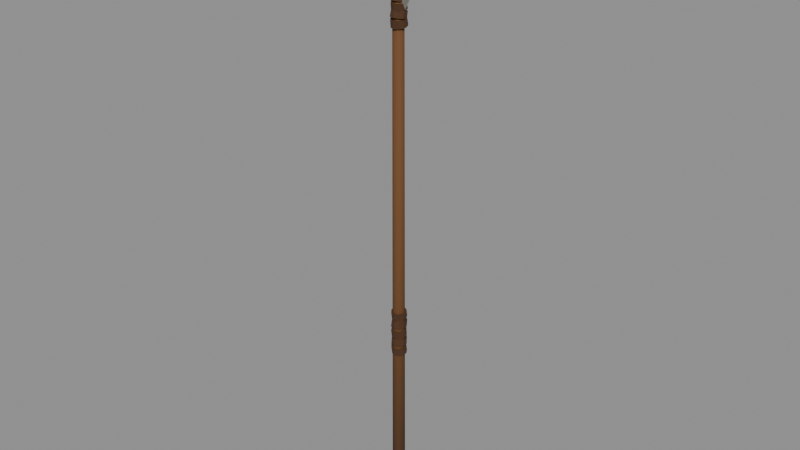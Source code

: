 # Source: wpn_spear.blend  (saved by Blender 5.2.45; exported with 4.5.12 LTS)
import bpy
from mathutils import Matrix  # noqa: F401  (used for matrix-valued properties, if any)

bpy.ops.wm.read_factory_settings(use_empty=True)
scene = bpy.context.scene
scene.name = 'Scene'

# ---- materials (node trees are filled in below, after node groups)
mat_spear_wood = bpy.data.materials.new('spear_wood')
mat_spear_wood.diffuse_color = (0.1483, 0.06078, 0.01774, 1.0)
mat_spear_leather = bpy.data.materials.new('spear_leather')
mat_spear_leather.diffuse_color = (0.07074, 0.02899, 0.009423, 1.0)
mat_spear_stone = bpy.data.materials.new('spear_stone')
mat_spear_stone.diffuse_color = (0.2176, 0.2082, 0.1812, 1.0)

# ---- material node trees
mat_spear_wood.use_nodes = True; mat_spear_wood.node_tree.nodes.clear()
_N = mat_spear_wood.node_tree.nodes; _L = mat_spear_wood.node_tree.links
n0 = _N.new('ShaderNodeBsdfPrincipled'); n0.name = 'Principled BSDF'; n0.location = (-200, 100)
n0.inputs[0].default_value = (0.1483, 0.06078, 0.01774, 1.0)
n0.inputs[2].default_value = 0.9
n0.inputs[10].default_value = 0.005
n1 = _N.new('ShaderNodeOutputMaterial'); n1.name = 'Material Output'; n1.location = (200, 100)
_L.new(n0.outputs[0], n1.inputs[0])
n1.is_active_output = True
mat_spear_leather.use_nodes = True; mat_spear_leather.node_tree.nodes.clear()
_N = mat_spear_leather.node_tree.nodes; _L = mat_spear_leather.node_tree.links
n0 = _N.new('ShaderNodeBsdfPrincipled'); n0.name = 'Principled BSDF'; n0.location = (-200, 100)
n0.inputs[0].default_value = (0.07074, 0.02899, 0.009423, 1.0)
n0.inputs[2].default_value = 0.9
n0.inputs[10].default_value = 0.005
n1 = _N.new('ShaderNodeOutputMaterial'); n1.name = 'Material Output'; n1.location = (200, 100)
_L.new(n0.outputs[0], n1.inputs[0])
n1.is_active_output = True
mat_spear_stone.use_nodes = True; mat_spear_stone.node_tree.nodes.clear()
_N = mat_spear_stone.node_tree.nodes; _L = mat_spear_stone.node_tree.links
n0 = _N.new('ShaderNodeBsdfPrincipled'); n0.name = 'Principled BSDF'; n0.location = (-200, 100)
n0.inputs[0].default_value = (0.2176, 0.2082, 0.1812, 1.0)
n0.inputs[2].default_value = 0.75
n0.inputs[10].default_value = 0.005
n1 = _N.new('ShaderNodeOutputMaterial'); n1.name = 'Material Output'; n1.location = (200, 100)
_L.new(n0.outputs[0], n1.inputs[0])
n1.is_active_output = True

# ---- meshes
me_wpn_spear = bpy.data.meshes.new('wpn_spear')
me_wpn_spear.from_pydata([(-0.0005285, 0.01895, -0.6), (0.0004528, 0.01472, 1.0), (0.01011, 0.01692, -0.6), (0.006674, 0.01388, 1.0), (0.01593, 0.009801, -0.6), (0.01257, 0.006772, 1.0), (0.01977, 0.0009806, -0.6), (0.01487, -0.0008303, 1.0), (0.0177, -0.008657, -0.6), (0.01409, -0.00831, 1.0), (0.01143, -0.01868, -0.6), (0.009075, -0.01449, 1.0), (-0.001067, -0.02115, -0.6), (-0.0005746, -0.01505, 1.0), (-0.01096, -0.01708, -0.6), (-0.007583, -0.01424, 1.0), (-0.01718, -0.01131, -0.6), (-0.01518, -0.008882, 1.0), (-0.01946, -0.0002172, -0.6), (-0.01656, 0.0002567, 1.0), (-0.01746, 0.009399, -0.6), (-0.01297, 0.008597, 1.0), (-0.01077, 0.01754, -0.6), (-0.007924, 0.01498, 1.0), (0.0004589, 0.02373, -0.06817), (0.0009603, 0.02075, -0.04633), (0.01336, 0.0203, -0.06869), (0.01282, 0.01713, -0.04685), (0.02095, 0.00871, -0.07007), (0.0224, 0.005885, -0.04823), (0.02263, -0.006112, -0.07177), (0.02226, -0.008184, -0.04993), (0.01368, -0.01724, -0.07315), (0.0142, -0.0189, -0.05131), (-5.18e-05, -0.02119, -0.07367), (-0.0008787, -0.02375, -0.05183), (-0.01322, -0.01617, -0.07315), (-0.01288, -0.02022, -0.05131), (-0.0221, -0.005402, -0.07177), (-0.02283, -0.00845, -0.04993), (-0.02254, 0.007607, -0.07007), (-0.02276, 0.006276, -0.04823), (-0.01426, 0.01929, -0.06869), (-0.01374, 0.0179, -0.04685), (-0.0008388, 0.02142, -0.04367), (9.888e-05, 0.02492, -0.02183), (0.01416, 0.01788, -0.04315), (0.01308, 0.01962, -0.02131), (0.02159, 0.006508, -0.04177), (0.02279, 0.007675, -0.01993), (0.02123, -0.008909, -0.04007), (0.02134, -0.00577, -0.01823), (0.0137, -0.02026, -0.03869), (0.01253, -0.01732, -0.01685), (-0.0002615, -0.02402, -0.03817), (0.0009062, -0.02114, -0.01633), (-0.01349, -0.01956, -0.03869), (-0.01317, -0.01805, -0.01685), (-0.02108, -0.007813, -0.04007), (-0.02113, -0.005144, -0.01823), (-0.02209, 0.005537, -0.04177), (-0.02267, 0.008642, -0.01993), (-0.01439, 0.01629, -0.04315), (-0.0141, 0.01912, -0.02131), (-0.0003199, 0.02326, -0.008168), (-0.0009995, 0.02082, 0.01367), (0.01272, 0.01952, -0.008693), (0.01257, 0.01791, 0.01315), (0.0221, 0.00767, -0.01007), (0.02138, 0.005434, 0.01177), (0.0216, -0.006494, -0.01177), (0.02257, -0.007387, 0.01007), (0.01345, -0.01719, -0.01315), (0.01269, -0.02059, 0.008693), (-0.0003147, -0.02199, -0.01367), (0.0006577, -0.02483, 0.008168), (-0.01447, -0.01625, -0.01315), (-0.01346, -0.0205, 0.008693), (-0.02179, -0.006685, -0.01177), (-0.02182, -0.007416, 0.01007), (-0.02115, 0.008766, -0.01007), (-0.02235, 0.005473, 0.01177), (-0.01418, 0.02033, -0.008693), (-0.01345, 0.01771, 0.01315), (-0.0003407, 0.02096, 0.01633), (0.000623, 0.02512, 0.03817), (0.01422, 0.01777, 0.01685), (0.01416, 0.02027, 0.03869), (0.02133, 0.005775, 0.01823), (0.02159, 0.007431, 0.04007), (0.02093, -0.008814, 0.01993), (0.02139, -0.005354, 0.04177), (0.01443, -0.0199, 0.02131), (0.01439, -0.01618, 0.04315), (0.00091, -0.02442, 0.02183), (-0.0005591, -0.02206, 0.04367), (-0.01413, -0.02038, 0.02131), (-0.01327, -0.01636, 0.04315), (-0.02119, -0.008414, 0.01993), (-0.02157, -0.00514, 0.04177), (-0.0227, 0.006061, 0.01823), (-0.02105, 0.008938, 0.04007), (-0.01302, 0.01711, 0.01685), (-0.01416, 0.02037, 0.03869), (-0.000335, 0.02475, 0.05183), (0.0009433, 0.02131, 0.07367), (0.01332, 0.02068, 0.05131), (0.01397, 0.0165, 0.07315), (0.02113, 0.007675, 0.04993), (0.02268, 0.006352, 0.07177), (0.02117, -0.005086, 0.04823), (0.02283, -0.008059, 0.07007), (0.01322, -0.01706, 0.04685), (0.01278, -0.02076, 0.06869), (0.0009418, -0.02122, 0.04633), (5.316e-05, -0.02328, 0.06817), (-0.01365, -0.01641, 0.04685), (-0.01287, -0.02037, 0.06869), (-0.02237, -0.006154, 0.04823), (-0.02239, -0.0082, 0.07007), (-0.02236, 0.008211, 0.04993), (-0.02261, 0.006559, 0.07177), (-0.01381, 0.01971, 0.05131), (-0.01335, 0.01797, 0.07315), (-0.0001587, 0.02624, 0.9245), (3.298e-06, 0.0209, 0.944), (0.01415, 0.01993, 0.9236), (0.0134, 0.01588, 0.9432), (0.02183, 0.009685, 0.9215), (0.02122, 0.005149, 0.9411), (0.02328, -0.005393, 0.9188), (0.02153, -0.008746, 0.9386), (0.01422, -0.01674, 0.9167), (0.01273, -0.01998, 0.9365), (-0.000503, -0.02227, 0.9159), (0.0005445, -0.0244, 0.9357), (-0.01398, -0.01679, 0.9167), (-0.01269, -0.02021, 0.9365), (-0.0226, -0.005495, 0.9188), (-0.02185, -0.008397, 0.9386), (-0.02292, 0.009153, 0.9215), (-0.02192, 0.006085, 0.9411), (-0.01371, 0.02165, 0.9236), (-0.01263, 0.01604, 0.9432), (0.000119, 0.02172, 0.938), (0.00068, 0.02271, 0.9579), (0.01276, 0.0164, 0.9388), (0.01208, 0.01878, 0.9587), (0.02102, 0.005541, 0.9409), (0.02149, 0.009273, 0.9606), (0.02118, -0.008351, 0.9434), (0.02124, -0.005612, 0.9631), (0.01428, -0.01916, 0.9455), (0.01237, -0.01482, 0.965), (-0.0002035, -0.02444, 0.9463), (0.0009797, -0.01919, 0.9658), (-0.0142, -0.02023, 0.9455), (-0.0129, -0.01604, 0.965), (-0.02248, -0.009146, 0.9434), (-0.02048, -0.005859, 0.9631), (-0.02177, 0.005083, 0.9409), (-0.02189, 0.008142, 0.9606), (-0.01327, 0.01654, 0.9388), (-0.0138, 0.02027, 0.9587), (0.0005767, 0.02438, 0.9681), (-0.0007904, 0.0184, 0.9876), (0.01201, 0.01986, 0.9673), (0.01188, 0.01418, 0.9869), (0.02077, 0.009302, 0.9654), (0.02061, 0.004111, 0.985), (0.02022, -0.00406, 0.9629), (0.02011, -0.007774, 0.9827), (0.01211, -0.01661, 0.961), (0.01272, -0.01865, 0.9808), (-0.0008552, -0.01898, 0.9602), (0.0002689, -0.02185, 0.9801), (-0.01376, -0.01501, 0.961), (-0.01321, -0.01778, 0.9808), (-0.02102, -0.00522, 0.9629), (-0.01987, -0.007321, 0.9827), (-0.02139, 0.007737, 0.9654), (-0.01992, 0.004071, 0.985), (-0.01371, 0.01862, 0.9673), (-0.01324, 0.01433, 0.9869), (-0.000376, 0.01848, 0.9824), (0.000519, 0.02105, 1.002), (0.01234, 0.01428, 0.9831), (0.01145, 0.01675, 1.003), (0.01947, 0.003625, 0.985), (0.01949, 0.007973, 1.005), (0.01935, -0.008225, 0.9873), (0.01989, -0.005078, 1.007), (0.01298, -0.01864, 0.9892), (0.01175, -0.01346, 1.009), (-0.0002138, -0.02244, 0.9899), (0.0003755, -0.01692, 1.009), (-0.01266, -0.01784, 0.9892), (-0.01134, -0.01386, 1.009), (-0.02016, -0.00848, 0.9873), (-0.01991, -0.005031, 1.007), (-0.02083, 0.005076, 0.985), (-0.01951, 0.007197, 1.005), (-0.01317, 0.01561, 0.9831), (-0.01101, 0.01805, 1.003), (0.018, 0.0, 0.96), (0.01273, 0.004073, 0.96), (1.102e-18, 0.00576, 0.96), (-0.01273, 0.004073, 0.96), (-0.018, 7.054e-19, 0.96), (-0.01273, -0.004073, 0.96), (-3.307e-18, -0.00576, 0.96), (0.01273, -0.004073, 0.96), (0.03826, 0.0, 1.001), (0.02683, 0.008584, 1.001), (2.348e-18, 0.01227, 1.001), (-0.02805, 0.008978, 1.001), (-0.03726, 1.46e-18, 1.001), (-0.02798, -0.008953, 1.001), (-7e-18, -0.01219, 1.001), (0.0309, -0.009887, 1.001), (0.05578, 0.0, 1.069), (0.03704, 0.01185, 1.069), (3.059e-18, 0.01599, 1.069), (-0.0394, 0.01261, 1.069), (-0.05048, 1.978e-18, 1.069), (-0.03596, -0.01151, 1.069), (-8.819e-18, -0.01536, 1.069), (0.0361, -0.01155, 1.069), (0.0438, 0.0, 1.147), (0.03113, 0.009961, 1.147), (2.548e-18, 0.01331, 1.147), (-0.03114, 0.009965, 1.147), (-0.04004, 1.569e-18, 1.147), (-0.02978, -0.009529, 1.147), (-7.48e-18, -0.01303, 1.147), (0.03054, -0.009774, 1.147), (0.02033, 0.0, 1.232), (0.01427, 0.004566, 1.232), (1.374e-18, 0.007179, 1.232), (-0.01546, 0.004947, 1.232), (-0.02468, 9.674e-19, 1.232), (-0.01714, -0.005483, 1.232), (-4.777e-18, -0.008321, 1.232), (0.01786, -0.005716, 1.232), (0.0, 0.0, 1.3)], [], [(0, 1, 3, 2), (2, 3, 5, 4), (4, 5, 7, 6), (6, 7, 9, 8), (8, 9, 11, 10), (10, 11, 13, 12), (12, 13, 15, 14), (14, 15, 17, 16), (16, 17, 19, 18), (18, 19, 21, 20), (3, 1, 23, 21, 19, 17, 15, 13, 11, 9, 7, 5), (20, 21, 23, 22), (22, 23, 1, 0), (0, 2, 4, 6, 8, 10, 12, 14, 16, 18, 20, 22), (24, 25, 27, 26), (26, 27, 29, 28), (28, 29, 31, 30), (30, 31, 33, 32), (32, 33, 35, 34), (34, 35, 37, 36), (36, 37, 39, 38), (38, 39, 41, 40), (27, 25, 43, 41, 39, 37, 35, 33, 31, 29), (40, 41, 43, 42), (42, 43, 25, 24), (24, 26, 28, 30, 32, 34, 36, 38, 40, 42), (44, 45, 47, 46), (46, 47, 49, 48), (48, 49, 51, 50), (50, 51, 53, 52), (52, 53, 55, 54), (54, 55, 57, 56), (56, 57, 59, 58), (58, 59, 61, 60), (47, 45, 63, 61, 59, 57, 55, 53, 51, 49), (60, 61, 63, 62), (62, 63, 45, 44), (44, 46, 48, 50, 52, 54, 56, 58, 60, 62), (64, 65, 67, 66), (66, 67, 69, 68), (68, 69, 71, 70), (70, 71, 73, 72), (72, 73, 75, 74), (74, 75, 77, 76), (76, 77, 79, 78), (78, 79, 81, 80), (67, 65, 83, 81, 79, 77, 75, 73, 71, 69), (80, 81, 83, 82), (82, 83, 65, 64), (64, 66, 68, 70, 72, 74, 76, 78, 80, 82), (84, 85, 87, 86), (86, 87, 89, 88), (88, 89, 91, 90), (90, 91, 93, 92), (92, 93, 95, 94), (94, 95, 97, 96), (96, 97, 99, 98), (98, 99, 101, 100), (87, 85, 103, 101, 99, 97, 95, 93, 91, 89), (100, 101, 103, 102), (102, 103, 85, 84), (84, 86, 88, 90, 92, 94, 96, 98, 100, 102), (104, 105, 107, 106), (106, 107, 109, 108), (108, 109, 111, 110), (110, 111, 113, 112), (112, 113, 115, 114), (114, 115, 117, 116), (116, 117, 119, 118), (118, 119, 121, 120), (107, 105, 123, 121, 119, 117, 115, 113, 111, 109), (120, 121, 123, 122), (122, 123, 105, 104), (104, 106, 108, 110, 112, 114, 116, 118, 120, 122), (124, 125, 127, 126), (126, 127, 129, 128), (128, 129, 131, 130), (130, 131, 133, 132), (132, 133, 135, 134), (134, 135, 137, 136), (136, 137, 139, 138), (138, 139, 141, 140), (127, 125, 143, 141, 139, 137, 135, 133, 131, 129), (140, 141, 143, 142), (142, 143, 125, 124), (124, 126, 128, 130, 132, 134, 136, 138, 140, 142), (144, 145, 147, 146), (146, 147, 149, 148), (148, 149, 151, 150), (150, 151, 153, 152), (152, 153, 155, 154), (154, 155, 157, 156), (156, 157, 159, 158), (158, 159, 161, 160), (147, 145, 163, 161, 159, 157, 155, 153, 151, 149), (160, 161, 163, 162), (162, 163, 145, 144), (144, 146, 148, 150, 152, 154, 156, 158, 160, 162), (164, 165, 167, 166), (166, 167, 169, 168), (168, 169, 171, 170), (170, 171, 173, 172), (172, 173, 175, 174), (174, 175, 177, 176), (176, 177, 179, 178), (178, 179, 181, 180), (167, 165, 183, 181, 179, 177, 175, 173, 171, 169), (180, 181, 183, 182), (182, 183, 165, 164), (164, 166, 168, 170, 172, 174, 176, 178, 180, 182), (184, 185, 187, 186), (186, 187, 189, 188), (188, 189, 191, 190), (190, 191, 193, 192), (192, 193, 195, 194), (194, 195, 197, 196), (196, 197, 199, 198), (198, 199, 201, 200), (187, 185, 203, 201, 199, 197, 195, 193, 191, 189), (200, 201, 203, 202), (202, 203, 185, 184), (184, 186, 188, 190, 192, 194, 196, 198, 200, 202), (211, 210, 209, 208, 207, 206, 205, 204), (204, 205, 213, 212), (205, 206, 214, 213), (206, 207, 215, 214), (207, 208, 216, 215), (208, 209, 217, 216), (209, 210, 218, 217), (210, 211, 219, 218), (211, 204, 212, 219), (212, 213, 221, 220), (213, 214, 222, 221), (214, 215, 223, 222), (215, 216, 224, 223), (216, 217, 225, 224), (217, 218, 226, 225), (218, 219, 227, 226), (219, 212, 220, 227), (220, 221, 229, 228), (221, 222, 230, 229), (222, 223, 231, 230), (223, 224, 232, 231), (224, 225, 233, 232), (225, 226, 234, 233), (226, 227, 235, 234), (227, 220, 228, 235), (228, 229, 237, 236), (229, 230, 238, 237), (230, 231, 239, 238), (231, 232, 240, 239), (232, 233, 241, 240), (233, 234, 242, 241), (234, 235, 243, 242), (235, 228, 236, 243), (236, 237, 244), (237, 238, 244), (238, 239, 244), (239, 240, 244), (240, 241, 244), (241, 242, 244), (242, 243, 244), (243, 236, 244)])
me_wpn_spear.polygons.foreach_set('use_smooth', [1, 1, 1, 1, 1, 1, 1, 1, 1, 1, 1, 1, 1, 1, 0, 0, 0, 0, 0, 0, 0, 0, 0, 0, 0, 0, 0, 0, 0, 0, 0, 0, 0, 0, 0, 0, 0, 0, 0, 0, 0, 0, 0, 0, 0, 0, 0, 0, 0, 0, 0, 0, 0, 0, 0, 0, 0, 0, 0, 0, 0, 0, 0, 0, 0, 0, 0, 0, 0, 0, 0, 0, 0, 0, 0, 0, 0, 0, 0, 0, 0, 0, 0, 0, 0, 0, 0, 0, 0, 0, 0, 0, 0, 0, 0, 0, 0, 0, 0, 0, 0, 0, 0, 0, 0, 0, 0, 0, 0, 0, 0, 0, 0, 0, 0, 0, 0, 0, 0, 0, 0, 0, 0, 0, 0, 0, 0, 0, 0, 0, 0, 0, 0, 0, 0, 0, 0, 0, 0, 0, 0, 0, 0, 0, 0, 0, 0, 0, 0, 0, 0, 0, 0, 0, 0, 0, 0, 0, 0, 0, 0, 0, 0])
me_wpn_spear.polygons.foreach_set('material_index', [0, 0, 0, 0, 0, 0, 0, 0, 0, 0, 0, 0, 0, 0, 1, 1, 1, 1, 1, 1, 1, 1, 1, 1, 1, 1, 1, 1, 1, 1, 1, 1, 1, 1, 1, 1, 1, 1, 1, 1, 1, 1, 1, 1, 1, 1, 1, 1, 1, 1, 1, 1, 1, 1, 1, 1, 1, 1, 1, 1, 1, 1, 1, 1, 1, 1, 1, 1, 1, 1, 1, 1, 1, 1, 1, 1, 1, 1, 1, 1, 1, 1, 1, 1, 1, 1, 1, 1, 1, 1, 1, 1, 1, 1, 1, 1, 1, 1, 1, 1, 1, 1, 1, 1, 1, 1, 1, 1, 1, 1, 1, 1, 1, 1, 1, 1, 1, 1, 1, 1, 1, 1, 2, 2, 2, 2, 2, 2, 2, 2, 2, 2, 2, 2, 2, 2, 2, 2, 2, 2, 2, 2, 2, 2, 2, 2, 2, 2, 2, 2, 2, 2, 2, 2, 2, 2, 2, 2, 2, 2, 2, 2, 2])
me_wpn_spear.materials.append(mat_spear_wood)
me_wpn_spear.materials.append(mat_spear_leather)
me_wpn_spear.materials.append(mat_spear_stone)
me_wpn_spear.update()

# ---- objects
ob_wpn_spear = bpy.data.objects.new('wpn_spear', me_wpn_spear)

# ---- transforms, parenting, visibility, modifiers, constraints
ob_wpn_spear.location = (0.0, 0.0, 0.0)

# ---- collection membership
scene.collection.objects.link(ob_wpn_spear)

# ---- scene / render settings (as saved in the file)
scene.frame_start = 1; scene.frame_end = 250; scene.frame_set(1)
scene.render.engine = 'BLENDER_EEVEE_NEXT'
scene.render.bake_bias = 0.0
scene.render.bake_samples = 0
scene.render.compositor_device = 'GPU'
scene.eevee.use_volume_custom_range = False
scene.eevee.fast_gi_thickness_near = 0.1
scene.eevee.fast_gi_thickness_far = 0.0
scene.eevee.ray_tracing_options.screen_trace_thickness = 0.1
bpy.context.view_layer.update()

# ---- added for rendering (the .blend has no active camera and no usable light): camera, sun + grey world if the file has none
cam_auto = bpy.data.cameras.new('AutoCamera')
cam_auto.lens = 50.0
cam_auto.sensor_width = 36.0
cam_auto.clip_end = 1000.0
ob_auto_camera = bpy.data.objects.new('AutoCamera', cam_auto)
scene.collection.objects.link(ob_auto_camera)
ob_auto_camera.location = (1.76396, -2.11286, 1.75905)
ob_auto_camera.rotation_euler = (1.09748, -7.21219e-08, 0.694738)
scene.camera = ob_auto_camera
light_auto_sun = bpy.data.lights.new('AutoSun', 'SUN')
light_auto_sun.energy = 3.0
light_auto_sun.angle = 0.0523599
ob_auto_sun = bpy.data.objects.new('AutoSun', light_auto_sun)
scene.collection.objects.link(ob_auto_sun)
ob_auto_sun.rotation_euler = (0.872665, 0.174533, 0.523599)
if scene.world is None:
    world_auto = bpy.data.worlds.new('AutoWorld')
    world_auto.color = (0.3, 0.3, 0.3)
    scene.world = world_auto
bpy.context.view_layer.update()

